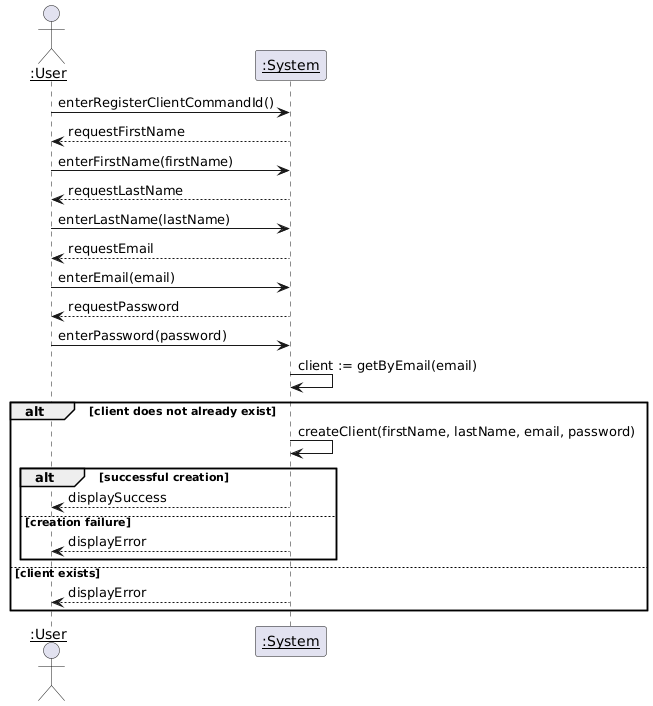

The diagram above was rendered by PlantUML. Its source (embedded in the PNG):
@startuml
actor "<u>:User" as user
participant "<u>:System" as system

user -> system : enterRegisterClientCommandId()
system --> user : requestFirstName
user -> system : enterFirstName(firstName)
system --> user : requestLastName
user -> system : enterLastName(lastName)
system --> user : requestEmail
user -> system : enterEmail(email)
system --> user : requestPassword
user -> system : enterPassword(password)
system -> system : client := getByEmail(email)
alt client does not already exist
    system -> system : createClient(firstName, lastName, email, password)
    alt successful creation
        system --> user : displaySuccess
    else creation failure
        system --> user : displayError
    end
else client exists
    system --> user : displayError
end
@enduml